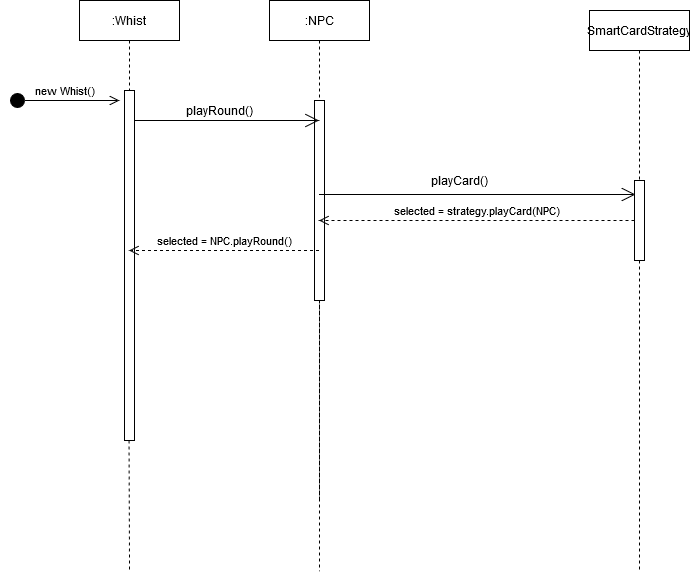

The diagram above was exported from draw.io. Its source (the exported page's mxGraphModel, read from the mxfile embedded in the PNG):
<mxGraphModel dx="1038" dy="575" grid="1" gridSize="10" guides="1" tooltips="1" connect="1" arrows="1" fold="1" page="1" pageScale="1" pageWidth="850" pageHeight="1100" math="0" shadow="0">
  <root>
    <mxCell id="0" />
    <mxCell id="1" parent="0" />
    <mxCell id="1w-KyQC3w3XOfcThX1E8-1" value=":NPC" style="shape=umlLifeline;perimeter=lifelinePerimeter;whiteSpace=wrap;html=1;container=1;collapsible=0;recursiveResize=0;outlineConnect=0;" vertex="1" parent="1">
      <mxGeometry x="270" y="30" width="100" height="500" as="geometry" />
    </mxCell>
    <mxCell id="1w-KyQC3w3XOfcThX1E8-2" value="" style="html=1;points=[];perimeter=orthogonalPerimeter;" vertex="1" parent="1w-KyQC3w3XOfcThX1E8-1">
      <mxGeometry x="45" y="100" width="10" height="200" as="geometry" />
    </mxCell>
    <mxCell id="1w-KyQC3w3XOfcThX1E8-4" value="" style="endArrow=none;dashed=1;html=1;" edge="1" parent="1w-KyQC3w3XOfcThX1E8-1" source="1w-KyQC3w3XOfcThX1E8-2">
      <mxGeometry width="50" height="50" relative="1" as="geometry">
        <mxPoint x="-90" y="510" as="sourcePoint" />
        <mxPoint x="50" y="570.7106781186548" as="targetPoint" />
      </mxGeometry>
    </mxCell>
    <mxCell id="1w-KyQC3w3XOfcThX1E8-5" value="SmartCardStrategy" style="shape=umlLifeline;perimeter=lifelinePerimeter;whiteSpace=wrap;html=1;container=1;collapsible=0;recursiveResize=0;outlineConnect=0;" vertex="1" parent="1">
      <mxGeometry x="590" y="40" width="100" height="180" as="geometry" />
    </mxCell>
    <mxCell id="1w-KyQC3w3XOfcThX1E8-7" value="" style="endArrow=open;endFill=1;endSize=12;html=1;entryX=0.1;entryY=0.175;entryDx=0;entryDy=0;entryPerimeter=0;" edge="1" parent="1" source="1w-KyQC3w3XOfcThX1E8-1" target="1w-KyQC3w3XOfcThX1E8-6">
      <mxGeometry width="160" relative="1" as="geometry">
        <mxPoint x="200" y="154" as="sourcePoint" />
        <mxPoint x="400" y="290" as="targetPoint" />
      </mxGeometry>
    </mxCell>
    <mxCell id="1w-KyQC3w3XOfcThX1E8-8" value="playCard()" style="text;html=1;align=center;verticalAlign=middle;resizable=0;points=[];autosize=1;" vertex="1" parent="1">
      <mxGeometry x="425" y="200" width="70" height="20" as="geometry" />
    </mxCell>
    <mxCell id="1w-KyQC3w3XOfcThX1E8-9" value="selected = strategy.playCard(NPC)" style="html=1;verticalAlign=bottom;endArrow=open;dashed=1;endSize=8;" edge="1" parent="1" source="1w-KyQC3w3XOfcThX1E8-6" target="1w-KyQC3w3XOfcThX1E8-1">
      <mxGeometry relative="1" as="geometry">
        <mxPoint x="380" y="190" as="sourcePoint" />
        <mxPoint x="200" y="190" as="targetPoint" />
      </mxGeometry>
    </mxCell>
    <mxCell id="1w-KyQC3w3XOfcThX1E8-10" value="" style="endArrow=none;dashed=1;html=1;" edge="1" parent="1" source="1w-KyQC3w3XOfcThX1E8-6">
      <mxGeometry width="50" height="50" relative="1" as="geometry">
        <mxPoint x="390" y="270" as="sourcePoint" />
        <mxPoint x="640" y="600" as="targetPoint" />
      </mxGeometry>
    </mxCell>
    <mxCell id="1w-KyQC3w3XOfcThX1E8-11" value=":Whist" style="shape=umlLifeline;perimeter=lifelinePerimeter;whiteSpace=wrap;html=1;container=1;collapsible=0;recursiveResize=0;outlineConnect=0;" vertex="1" parent="1">
      <mxGeometry x="80" y="30" width="100" height="440" as="geometry" />
    </mxCell>
    <mxCell id="1w-KyQC3w3XOfcThX1E8-13" value="" style="html=1;points=[];perimeter=orthogonalPerimeter;" vertex="1" parent="1w-KyQC3w3XOfcThX1E8-11">
      <mxGeometry x="45" y="90" width="10" height="350" as="geometry" />
    </mxCell>
    <mxCell id="1w-KyQC3w3XOfcThX1E8-6" value="" style="html=1;points=[];perimeter=orthogonalPerimeter;" vertex="1" parent="1">
      <mxGeometry x="635" y="210" width="10" height="80" as="geometry" />
    </mxCell>
    <mxCell id="1w-KyQC3w3XOfcThX1E8-12" value="" style="endArrow=none;dashed=1;html=1;" edge="1" parent="1" source="1w-KyQC3w3XOfcThX1E8-5" target="1w-KyQC3w3XOfcThX1E8-6">
      <mxGeometry width="50" height="50" relative="1" as="geometry">
        <mxPoint x="639.5" y="220" as="sourcePoint" />
        <mxPoint x="640" y="600" as="targetPoint" />
      </mxGeometry>
    </mxCell>
    <mxCell id="1w-KyQC3w3XOfcThX1E8-14" value="" style="endArrow=open;endFill=1;endSize=12;html=1;" edge="1" parent="1" source="1w-KyQC3w3XOfcThX1E8-13" target="1w-KyQC3w3XOfcThX1E8-1">
      <mxGeometry width="160" relative="1" as="geometry">
        <mxPoint x="120" y="140" as="sourcePoint" />
        <mxPoint x="280" y="140" as="targetPoint" />
        <Array as="points">
          <mxPoint x="200" y="150" />
        </Array>
      </mxGeometry>
    </mxCell>
    <mxCell id="1w-KyQC3w3XOfcThX1E8-15" value="playRound()" style="text;html=1;align=center;verticalAlign=middle;resizable=0;points=[];autosize=1;" vertex="1" parent="1">
      <mxGeometry x="180" y="130" width="80" height="20" as="geometry" />
    </mxCell>
    <mxCell id="1w-KyQC3w3XOfcThX1E8-16" value="" style="endArrow=none;dashed=1;html=1;" edge="1" parent="1" source="1w-KyQC3w3XOfcThX1E8-11">
      <mxGeometry width="50" height="50" relative="1" as="geometry">
        <mxPoint x="130" y="520" as="sourcePoint" />
        <mxPoint x="130" y="600" as="targetPoint" />
      </mxGeometry>
    </mxCell>
    <mxCell id="1w-KyQC3w3XOfcThX1E8-17" value="selected = NPC.playRound()" style="html=1;verticalAlign=bottom;endArrow=open;dashed=1;endSize=8;" edge="1" parent="1" source="1w-KyQC3w3XOfcThX1E8-1" target="1w-KyQC3w3XOfcThX1E8-11">
      <mxGeometry relative="1" as="geometry">
        <mxPoint x="270" y="280" as="sourcePoint" />
        <mxPoint x="190" y="280" as="targetPoint" />
      </mxGeometry>
    </mxCell>
    <mxCell id="1w-KyQC3w3XOfcThX1E8-18" value="new Whist()" style="html=1;verticalAlign=bottom;startArrow=circle;startFill=1;endArrow=open;startSize=6;endSize=8;" edge="1" parent="1">
      <mxGeometry width="80" relative="1" as="geometry">
        <mxPoint x="10" y="130" as="sourcePoint" />
        <mxPoint x="120" y="130" as="targetPoint" />
      </mxGeometry>
    </mxCell>
  </root>
</mxGraphModel>